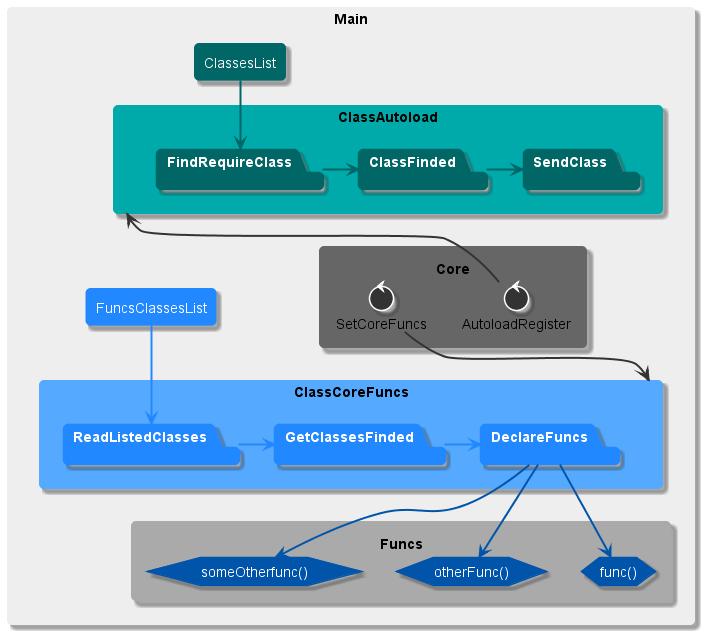

The diagram above was rendered by PlantUML. Its source (embedded in the PNG):
@startuml

skinparam packageStyle rectangle
skinparam roundCorner 10

rectangle Main #EEE;line:EEE; {

    rectangle ClassesList #066;line:066;text:white

    rectangle ClassAutoload #0AA;line:0AA; {
        package FindRequireClass #066;line:066;text:white
        ClassesList ==> FindRequireClass #line:066;

        package ClassFinded #066;line:066;text:white
        FindRequireClass => ClassFinded #line:066;

        package SendClass #066;line:066;text:white
        ClassFinded => SendClass #line:066;
    }

    component Core #666;line:666; {
        control AutoloadRegister #333;line:FFF;
        ClassAutoload <== AutoloadRegister #line:333;

        control SetCoreFuncs #333;line:FFF;
    }

    rectangle FuncsClassesList #28F;line:28F;text:white

    rectangle ClassCoreFuncs #5AF;line:5AF; {
        package ReadListedClasses #28F;line:28F;text:white
        FuncsClassesList ==> ReadListedClasses #line:28F;

        package GetClassesFinded #28F;line:28F;text:white
        ReadListedClasses => GetClassesFinded #line:28F;

        package DeclareFuncs #28F;line:28F;text:white
        GetClassesFinded => DeclareFuncs #line:28F;
    }
    SetCoreFuncs ==> ClassCoreFuncs #line:333;

    component Funcs #AAA;line:AAA; {
        hexagon "func()" as Func0 #05A;line:05A;text:white
        hexagon "otherFunc()" as Func1 #05A;line:05A;text:white
        hexagon "someOtherfunc()" as Func2 #05A;line:05A;text:white
        DeclareFuncs ==> Func0 #line:05A;
        DeclareFuncs ==> Func1 #line:05A;
        DeclareFuncs ==> Func2 #line:05A;
    }
}

@enduml